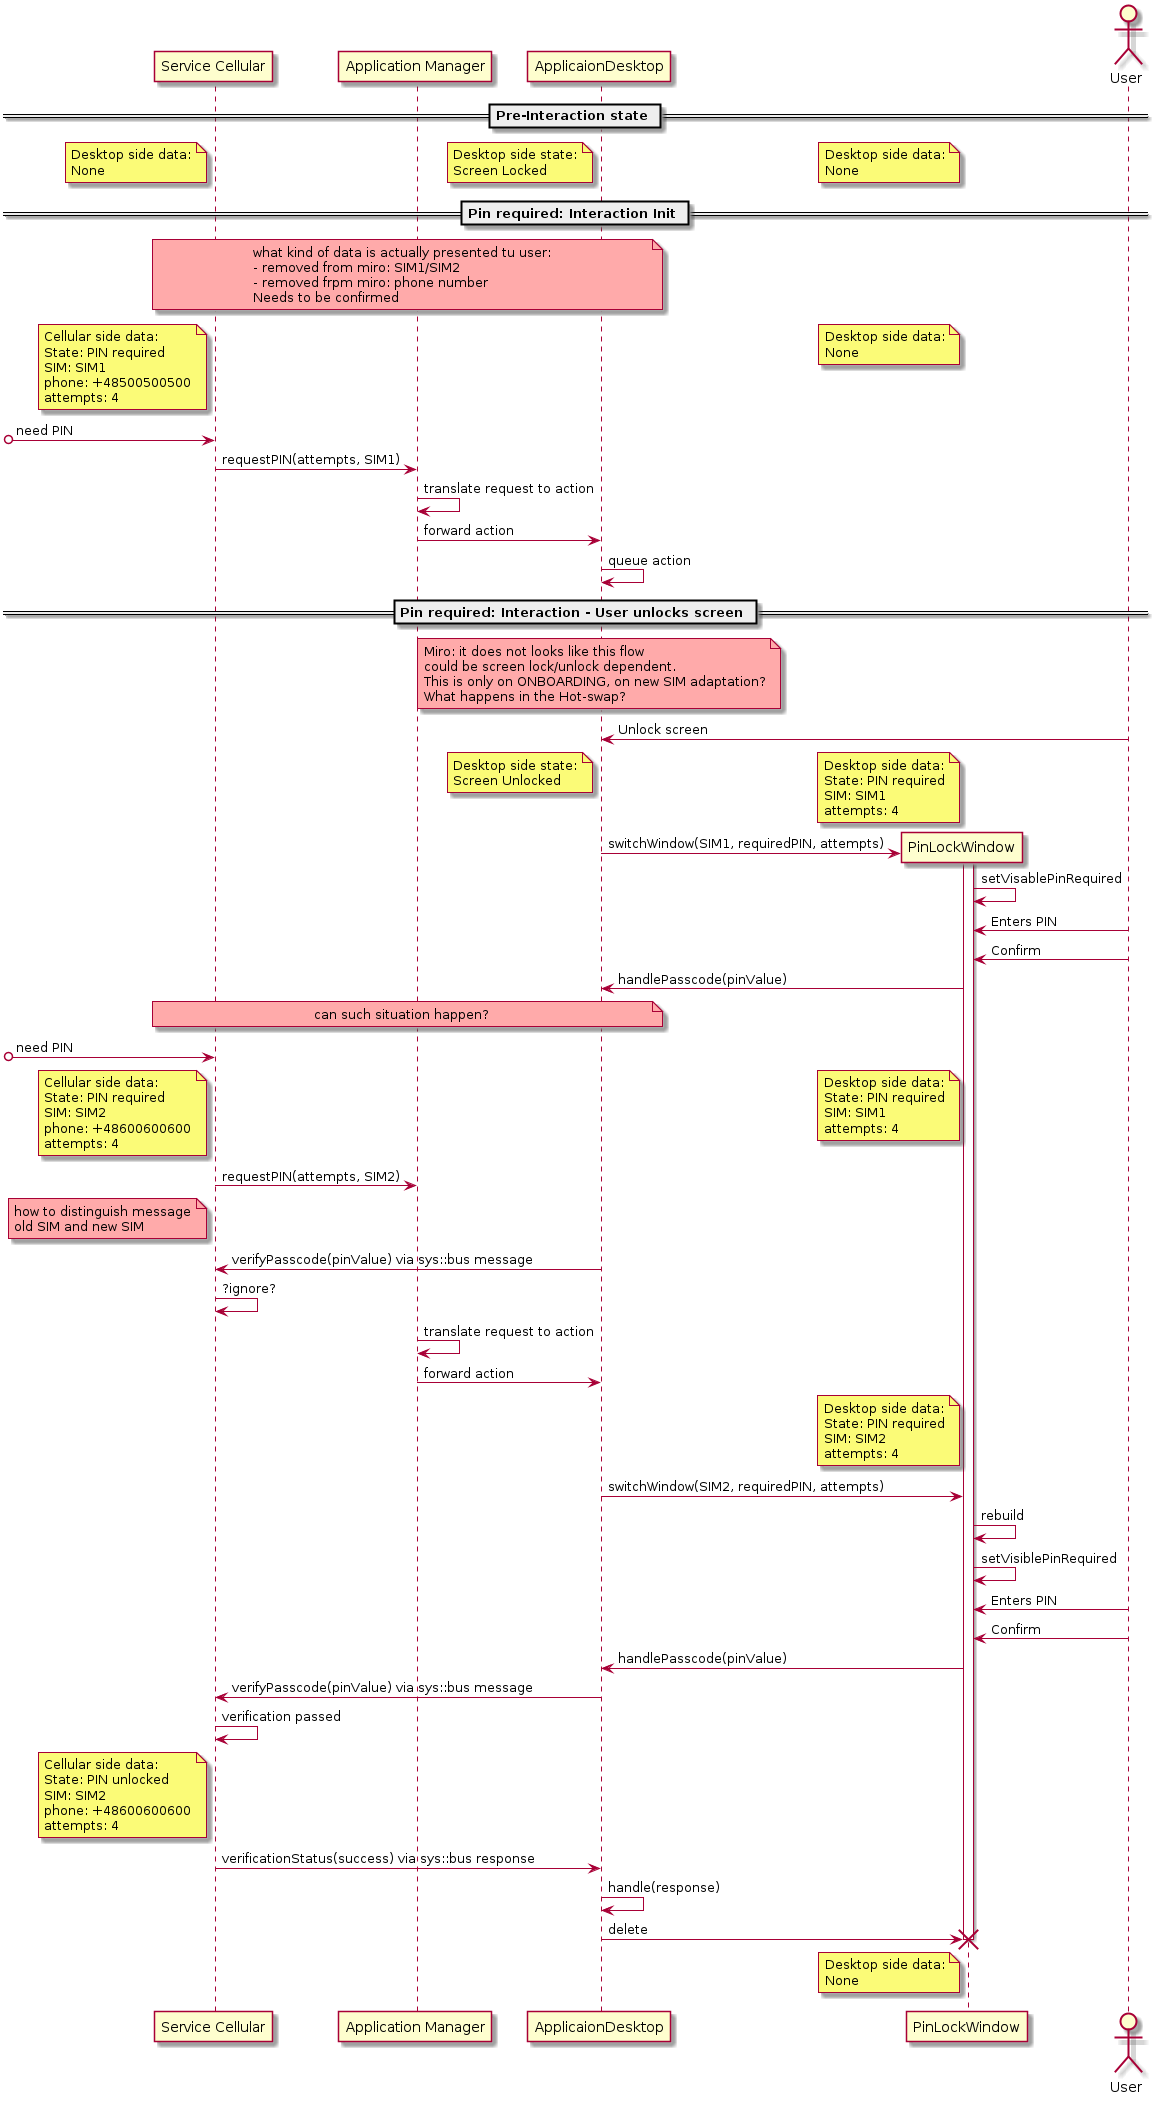

The diagram above was rendered by PlantUML. Its source (embedded in the PNG):
@startuml

participant "Service Cellular" as srvclr
participant "Application Manager" as appmgr
participant "ApplicaionDesktop" as appdsktp
participant "PinLockWindow" as pinwin
actor User

    == Pre-Interaction state ==
!pragma teoz true
note left of srvclr
    Desktop side data:
    None
end note
/ note left of pinwin
    Desktop side data:
    None
end note
/ note left of appdsktp
    Desktop side state:
    Screen Locked
end note


    == Pin required: Interaction Init ==
note over srvclr, appdsktp #FFAAAA
    what kind of data is actually presented tu user:
    - removed from miro: SIM1/SIM2
    - removed frpm miro: phone number
    Needs to be confirmed
end note

note left of srvclr
    Cellular side data:
    State: PIN required
    SIM: SIM1
    phone: +48500500500
    attempts: 4
end note
/ note left of pinwin
    Desktop side data:
    None
end note

[o->srvclr : need PIN

srvclr -> appmgr : requestPIN(attempts, SIM1)
    appmgr -> appmgr : translate request to action
    appmgr -> appdsktp : forward action
        appdsktp -> appdsktp : queue action


    == Pin required: Interaction - User unlocks screen ==
note over appdsktp #FFAAAA
    Miro: it does not looks like this flow
    could be screen lock/unlock dependent.
    This is only on ONBOARDING, on new SIM adaptation?
    What happens in the Hot-swap?
end note

        appdsktp <- User : Unlock screen
note left of pinwin
    Desktop side data:
    State: PIN required
    SIM: SIM1
    attempts: 4
end note
/ note left of appdsktp
    Desktop side state:
    Screen Unlocked
end note
        appdsktp -> pinwin ** : switchWindow(SIM1, requiredPIN, attempts)
            activate pinwin
            pinwin -> pinwin : setVisablePinRequired
            pinwin <- User : Enters PIN
            pinwin <- User : Confirm
        appdsktp <- pinwin : handlePasscode(pinValue)

note over srvclr, appdsktp #FFAAAA
    can such situation happen?
end note

[o->srvclr : need PIN

note left of srvclr
    Cellular side data:
    State: PIN required
    SIM: SIM2
    phone: +48600600600
    attempts: 4
end note
/ note left of pinwin
    Desktop side data:
    State: PIN required
    SIM: SIM1
    attempts: 4
end note

srvclr -> appmgr : requestPIN(attempts, SIM2)

note left of srvclr #FFAAAA
    how to distinguish message
    old SIM and new SIM
end note

srvclr <- appdsktp : verifyPasscode(pinValue) via sys::bus message
srvclr -> srvclr : ?ignore?


    appmgr -> appmgr : translate request to action
    appmgr -> appdsktp : forward action
note left of pinwin
    Desktop side data:
    State: PIN required
    SIM: SIM2
    attempts: 4
end note
        appdsktp -> pinwin : switchWindow(SIM2, requiredPIN, attempts)
            pinwin -> pinwin : rebuild
            pinwin -> pinwin : setVisiblePinRequired
            pinwin <- User : Enters PIN
            pinwin <- User : Confirm
        appdsktp <- pinwin : handlePasscode(pinValue)
srvclr <- appdsktp : verifyPasscode(pinValue) via sys::bus message
srvclr -> srvclr : verification passed
note left of srvclr
    Cellular side data:
    State: PIN unlocked
    SIM: SIM2
    phone: +48600600600
    attempts: 4
end note
srvclr -> appdsktp : verificationStatus(success) via sys::bus response
        appdsktp -> appdsktp : handle(response)
        appdsktp -> pinwin !! : delete
note left of pinwin
    Desktop side data:
    None
end note

@enduml